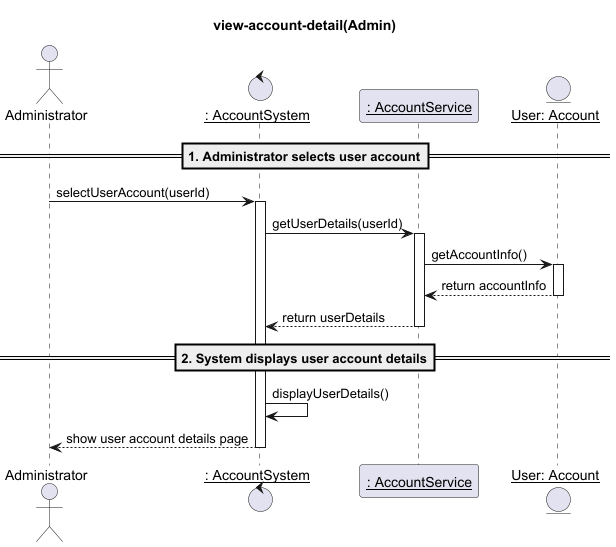

The diagram above was rendered by PlantUML. Its source (embedded in the PNG):
@startuml
title: view-account-detail(Admin)
actor "Administrator" as a
control "__: AccountSystem__" as c
participant "__: AccountService__" as s
entity "__User: Account__" as u

==1. Administrator selects user account==

a->c: selectUserAccount(userId)
activate c

c->s: getUserDetails(userId)
activate s

s->u: getAccountInfo()
activate u
u-->s: return accountInfo
deactivate u

s-->c: return userDetails
deactivate s

==2. System displays user account details==

c->c: displayUserDetails()
c-->a: show user account details page

deactivate c

@enduml